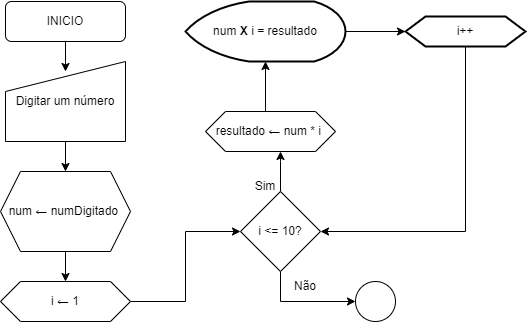

The diagram above was exported from draw.io. Its source (the exported page's mxGraphModel, read from the mxfile embedded in the PNG):
<mxGraphModel dx="1050" dy="565" grid="1" gridSize="10" guides="1" tooltips="1" connect="1" arrows="1" fold="1" page="1" pageScale="1" pageWidth="827" pageHeight="1169" math="0" shadow="0">
  <root>
    <mxCell id="0" />
    <mxCell id="1" parent="0" />
    <mxCell id="HETdrCyqOcIJrFQubFBk-1" value="" style="edgeStyle=orthogonalEdgeStyle;rounded=0;orthogonalLoop=1;jettySize=auto;html=1;" parent="1" source="HETdrCyqOcIJrFQubFBk-2" edge="1">
      <mxGeometry relative="1" as="geometry">
        <mxPoint x="105" y="110" as="targetPoint" />
      </mxGeometry>
    </mxCell>
    <mxCell id="HETdrCyqOcIJrFQubFBk-2" value="INICIO" style="rounded=1;whiteSpace=wrap;html=1;fontSize=12;glass=0;strokeWidth=1;shadow=0;" parent="1" vertex="1">
      <mxGeometry x="45" y="40" width="120" height="40" as="geometry" />
    </mxCell>
    <mxCell id="HETdrCyqOcIJrFQubFBk-5" value="" style="edgeStyle=orthogonalEdgeStyle;rounded=0;orthogonalLoop=1;jettySize=auto;html=1;" parent="1" source="HETdrCyqOcIJrFQubFBk-3" target="HETdrCyqOcIJrFQubFBk-4" edge="1">
      <mxGeometry relative="1" as="geometry" />
    </mxCell>
    <mxCell id="HETdrCyqOcIJrFQubFBk-3" value="Digitar um número" style="shape=manualInput;whiteSpace=wrap;html=1;" parent="1" vertex="1">
      <mxGeometry x="45" y="100" width="120" height="80" as="geometry" />
    </mxCell>
    <mxCell id="HETdrCyqOcIJrFQubFBk-7" value="" style="edgeStyle=orthogonalEdgeStyle;rounded=0;orthogonalLoop=1;jettySize=auto;html=1;" parent="1" source="HETdrCyqOcIJrFQubFBk-4" target="HETdrCyqOcIJrFQubFBk-6" edge="1">
      <mxGeometry relative="1" as="geometry" />
    </mxCell>
    <mxCell id="HETdrCyqOcIJrFQubFBk-4" value="num ← numDigitado&amp;nbsp;&lt;span style=&quot;color: rgba(0, 0, 0, 0); font-family: monospace; font-size: 0px; text-align: start; text-wrap: nowrap;&quot;&gt;%3CmxGraphModel%3E%3Croot%3E%3CmxCell%20id%3D%220%22%2F%3E%3CmxCell%20id%3D%221%22%20parent%3D%220%22%2F%3E%3CmxCell%20id%3D%222%22%20value%3D%22%22%20style%3D%22edgeStyle%3DorthogonalEdgeStyle%3Brounded%3D0%3BorthogonalLoop%3D1%3BjettySize%3Dauto%3Bhtml%3D1%3B%22%20edge%3D%221%22%20source%3D%223%22%20parent%3D%221%22%3E%3CmxGeometry%20relative%3D%221%22%20as%3D%22geometry%22%3E%3CmxPoint%20x%3D%22140%22%20y%3D%22560%22%20as%3D%22targetPoint%22%2F%3E%3C%2FmxGeometry%3E%3C%2FmxCell%3E%3CmxCell%20id%3D%223%22%20value%3D%22INICIO%22%20style%3D%22rounded%3D1%3BwhiteSpace%3Dwrap%3Bhtml%3D1%3BfontSize%3D12%3Bglass%3D0%3BstrokeWidth%3D1%3Bshadow%3D0%3B%22%20vertex%3D%221%22%20parent%3D%221%22%3E%3CmxGeometry%20x%3D%2280%22%20y%3D%22490%22%20width%3D%22120%22%20height%3D%2240%22%20as%3D%22geometry%22%2F%3E%3C%2FmxCell%3E%3CmxCell%20id%3D%224%22%20value%3D%22Digitar%20um%20n%C3%BAmero%22%20style%3D%22shape%3DmanualInput%3BwhiteSpace%3Dwrap%3Bhtml%3D1%3B%22%20vertex%3D%221%22%20parent%3D%221%22%3E%3CmxGeometry%20x%3D%2280%22%20y%3D%22550%22%20width%3D%22120%22%20height%3D%2280%22%20as%3D%22geometry%22%2F%3E%3C%2FmxCell%3E%3C%2Froot%3E%3C%2FmxGraphModel%3E &amp;lt;-&lt;/span&gt;" style="shape=hexagon;perimeter=hexagonPerimeter2;whiteSpace=wrap;html=1;fixedSize=1;" parent="1" vertex="1">
      <mxGeometry x="40" y="210" width="130" height="80" as="geometry" />
    </mxCell>
    <mxCell id="HETdrCyqOcIJrFQubFBk-9" value="" style="edgeStyle=orthogonalEdgeStyle;rounded=0;orthogonalLoop=1;jettySize=auto;html=1;entryX=0;entryY=0.5;entryDx=0;entryDy=0;" parent="1" source="HETdrCyqOcIJrFQubFBk-6" target="HETdrCyqOcIJrFQubFBk-8" edge="1">
      <mxGeometry relative="1" as="geometry" />
    </mxCell>
    <mxCell id="HETdrCyqOcIJrFQubFBk-6" value="i ← 1" style="shape=hexagon;perimeter=hexagonPerimeter2;whiteSpace=wrap;html=1;fixedSize=1;" parent="1" vertex="1">
      <mxGeometry x="40" y="320" width="130" height="40" as="geometry" />
    </mxCell>
    <mxCell id="HETdrCyqOcIJrFQubFBk-11" value="" style="edgeStyle=orthogonalEdgeStyle;rounded=0;orthogonalLoop=1;jettySize=auto;html=1;exitX=0.5;exitY=0;exitDx=0;exitDy=0;" parent="1" source="HETdrCyqOcIJrFQubFBk-8" target="K_rthZFBVcP4TJ38Ed2K-2" edge="1">
      <mxGeometry relative="1" as="geometry">
        <mxPoint x="325" y="230" as="sourcePoint" />
        <mxPoint x="320" y="200" as="targetPoint" />
        <Array as="points">
          <mxPoint x="320" y="200" />
          <mxPoint x="320" y="200" />
        </Array>
      </mxGeometry>
    </mxCell>
    <mxCell id="HETdrCyqOcIJrFQubFBk-19" value="" style="edgeStyle=orthogonalEdgeStyle;rounded=0;orthogonalLoop=1;jettySize=auto;html=1;exitX=0.5;exitY=1;exitDx=0;exitDy=0;" parent="1" source="HETdrCyqOcIJrFQubFBk-8" target="HETdrCyqOcIJrFQubFBk-18" edge="1">
      <mxGeometry relative="1" as="geometry">
        <Array as="points">
          <mxPoint x="320" y="340" />
        </Array>
      </mxGeometry>
    </mxCell>
    <mxCell id="HETdrCyqOcIJrFQubFBk-8" value="i &amp;lt;= 10?" style="rhombus;whiteSpace=wrap;html=1;" parent="1" vertex="1">
      <mxGeometry x="280" y="230" width="80" height="80" as="geometry" />
    </mxCell>
    <mxCell id="HETdrCyqOcIJrFQubFBk-13" value="" style="edgeStyle=orthogonalEdgeStyle;rounded=0;orthogonalLoop=1;jettySize=auto;html=1;entryX=0.5;entryY=1;entryDx=0;entryDy=0;entryPerimeter=0;exitX=0.5;exitY=0;exitDx=0;exitDy=0;" parent="1" source="K_rthZFBVcP4TJ38Ed2K-2" target="HETdrCyqOcIJrFQubFBk-12" edge="1">
      <mxGeometry relative="1" as="geometry">
        <mxPoint x="325" y="110" as="targetPoint" />
        <Array as="points">
          <mxPoint x="305" y="150" />
        </Array>
        <mxPoint x="305" y="140" as="sourcePoint" />
      </mxGeometry>
    </mxCell>
    <mxCell id="HETdrCyqOcIJrFQubFBk-22" value="" style="edgeStyle=orthogonalEdgeStyle;rounded=0;orthogonalLoop=1;jettySize=auto;html=1;" parent="1" source="HETdrCyqOcIJrFQubFBk-12" target="HETdrCyqOcIJrFQubFBk-21" edge="1">
      <mxGeometry relative="1" as="geometry" />
    </mxCell>
    <mxCell id="HETdrCyqOcIJrFQubFBk-12" value="num &lt;b&gt;X&lt;/b&gt; i &lt;b&gt;=&lt;/b&gt; resultado" style="strokeWidth=2;html=1;shape=mxgraph.flowchart.display;whiteSpace=wrap;" parent="1" vertex="1">
      <mxGeometry x="225" y="40" width="160" height="60" as="geometry" />
    </mxCell>
    <mxCell id="HETdrCyqOcIJrFQubFBk-17" value="Sim" style="text;strokeColor=none;align=center;fillColor=none;html=1;verticalAlign=middle;whiteSpace=wrap;rounded=0;" parent="1" vertex="1">
      <mxGeometry x="275" y="210" width="60" height="30" as="geometry" />
    </mxCell>
    <mxCell id="HETdrCyqOcIJrFQubFBk-18" value="" style="ellipse;whiteSpace=wrap;html=1;" parent="1" vertex="1">
      <mxGeometry x="395" y="320" width="40" height="40" as="geometry" />
    </mxCell>
    <mxCell id="HETdrCyqOcIJrFQubFBk-20" value="Não" style="text;strokeColor=none;align=center;fillColor=none;html=1;verticalAlign=middle;whiteSpace=wrap;rounded=0;" parent="1" vertex="1">
      <mxGeometry x="315" y="310" width="60" height="30" as="geometry" />
    </mxCell>
    <mxCell id="HETdrCyqOcIJrFQubFBk-23" style="edgeStyle=orthogonalEdgeStyle;rounded=0;orthogonalLoop=1;jettySize=auto;html=1;entryX=1;entryY=0.5;entryDx=0;entryDy=0;" parent="1" source="HETdrCyqOcIJrFQubFBk-21" target="HETdrCyqOcIJrFQubFBk-8" edge="1">
      <mxGeometry relative="1" as="geometry">
        <Array as="points">
          <mxPoint x="505" y="270" />
        </Array>
      </mxGeometry>
    </mxCell>
    <mxCell id="HETdrCyqOcIJrFQubFBk-21" value="i++" style="shape=hexagon;perimeter=hexagonPerimeter2;whiteSpace=wrap;html=1;fixedSize=1;strokeWidth=2;" parent="1" vertex="1">
      <mxGeometry x="445" y="55" width="120" height="30" as="geometry" />
    </mxCell>
    <mxCell id="K_rthZFBVcP4TJ38Ed2K-2" value="resultado ← num * i&amp;nbsp;&lt;span style=&quot;color: rgba(0, 0, 0, 0); font-family: monospace; font-size: 0px; text-align: start; text-wrap: nowrap;&quot;&gt;%3CmxGraphModel%3E%3Croot%3E%3CmxCell%20id%3D%220%22%2F%3E%3CmxCell%20id%3D%221%22%20parent%3D%220%22%2F%3E%3CmxCell%20id%3D%222%22%20value%3D%22%22%20style%3D%22edgeStyle%3DorthogonalEdgeStyle%3Brounded%3D0%3BorthogonalLoop%3D1%3BjettySize%3Dauto%3Bhtml%3D1%3B%22%20edge%3D%221%22%20source%3D%223%22%20parent%3D%221%22%3E%3CmxGeometry%20relative%3D%221%22%20as%3D%22geometry%22%3E%3CmxPoint%20x%3D%22140%22%20y%3D%22560%22%20as%3D%22targetPoint%22%2F%3E%3C%2FmxGeometry%3E%3C%2FmxCell%3E%3CmxCell%20id%3D%223%22%20value%3D%22INICIO%22%20style%3D%22rounded%3D1%3BwhiteSpace%3Dwrap%3Bhtml%3D1%3BfontSize%3D12%3Bglass%3D0%3BstrokeWidth%3D1%3Bshadow%3D0%3B%22%20vertex%3D%221%22%20parent%3D%221%22%3E%3CmxGeometry%20x%3D%2280%22%20y%3D%22490%22%20width%3D%22120%22%20height%3D%2240%22%20as%3D%22geometry%22%2F%3E%3C%2FmxCell%3E%3CmxCell%20id%3D%224%22%20value%3D%22Digitar%20um%20n%C3%BAmero%22%20style%3D%22shape%3DmanualInput%3BwhiteSpace%3Dwrap%3Bhtml%3D1%3B%22%20vertex%3D%221%22%20parent%3D%221%22%3E%3CmxGeometry%20x%3D%2280%22%20y%3D%22550%22%20width%3D%22120%22%20height%3D%2280%22%20as%3D%22geometry%22%2F%3E%3C%2FmxCell%3E%3C%2Froot%3E%3C%2FmxGraphModel%3E &amp;lt;-&lt;/span&gt;" style="shape=hexagon;perimeter=hexagonPerimeter2;whiteSpace=wrap;html=1;fixedSize=1;" vertex="1" parent="1">
      <mxGeometry x="245" y="150" width="130" height="40" as="geometry" />
    </mxCell>
  </root>
</mxGraphModel>